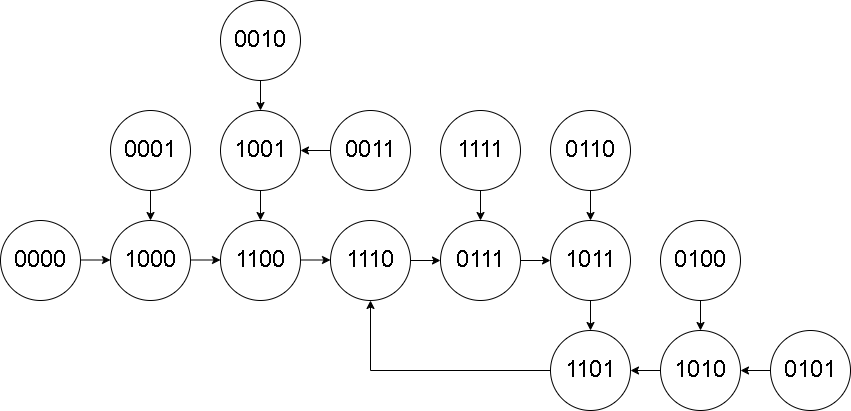

The diagram above was exported from draw.io. Its source (the exported page's mxGraphModel, read from the mxfile embedded in the PNG):
<mxGraphModel dx="1000" dy="605" grid="1" gridSize="10" guides="1" tooltips="1" connect="1" arrows="1" fold="1" page="1" pageScale="1" pageWidth="3300" pageHeight="4681" math="0" shadow="0">
  <root>
    <mxCell id="0" />
    <mxCell id="1" parent="0" />
    <mxCell id="mJAPhpbiudqumMJfXZQc-1" value="&lt;font style=&quot;font-size: 24px;&quot;&gt;0000&lt;/font&gt;" style="ellipse;whiteSpace=wrap;html=1;aspect=fixed;" vertex="1" parent="1">
      <mxGeometry x="140" y="410" width="80" height="80" as="geometry" />
    </mxCell>
    <mxCell id="mJAPhpbiudqumMJfXZQc-2" value="&lt;font style=&quot;font-size: 24px;&quot;&gt;1000&lt;/font&gt;" style="ellipse;whiteSpace=wrap;html=1;aspect=fixed;" vertex="1" parent="1">
      <mxGeometry x="250" y="410" width="80" height="80" as="geometry" />
    </mxCell>
    <mxCell id="mJAPhpbiudqumMJfXZQc-3" value="&lt;font style=&quot;font-size: 24px;&quot;&gt;1100&lt;/font&gt;" style="ellipse;whiteSpace=wrap;html=1;aspect=fixed;" vertex="1" parent="1">
      <mxGeometry x="360" y="410" width="80" height="80" as="geometry" />
    </mxCell>
    <mxCell id="mJAPhpbiudqumMJfXZQc-30" style="edgeStyle=orthogonalEdgeStyle;rounded=0;orthogonalLoop=1;jettySize=auto;html=1;exitX=1;exitY=0.5;exitDx=0;exitDy=0;entryX=0;entryY=0.5;entryDx=0;entryDy=0;" edge="1" parent="1" source="mJAPhpbiudqumMJfXZQc-4" target="mJAPhpbiudqumMJfXZQc-5">
      <mxGeometry relative="1" as="geometry" />
    </mxCell>
    <mxCell id="mJAPhpbiudqumMJfXZQc-4" value="&lt;font style=&quot;font-size: 24px;&quot;&gt;1110&lt;/font&gt;" style="ellipse;whiteSpace=wrap;html=1;aspect=fixed;" vertex="1" parent="1">
      <mxGeometry x="470" y="410" width="80" height="80" as="geometry" />
    </mxCell>
    <mxCell id="mJAPhpbiudqumMJfXZQc-31" style="edgeStyle=orthogonalEdgeStyle;rounded=0;orthogonalLoop=1;jettySize=auto;html=1;exitX=1;exitY=0.5;exitDx=0;exitDy=0;entryX=0;entryY=0.5;entryDx=0;entryDy=0;" edge="1" parent="1" source="mJAPhpbiudqumMJfXZQc-5" target="mJAPhpbiudqumMJfXZQc-6">
      <mxGeometry relative="1" as="geometry" />
    </mxCell>
    <mxCell id="mJAPhpbiudqumMJfXZQc-5" value="&lt;font style=&quot;font-size: 24px;&quot;&gt;0111&lt;/font&gt;" style="ellipse;whiteSpace=wrap;html=1;aspect=fixed;" vertex="1" parent="1">
      <mxGeometry x="580" y="410" width="80" height="80" as="geometry" />
    </mxCell>
    <mxCell id="mJAPhpbiudqumMJfXZQc-32" style="edgeStyle=orthogonalEdgeStyle;rounded=0;orthogonalLoop=1;jettySize=auto;html=1;exitX=0.5;exitY=1;exitDx=0;exitDy=0;entryX=0.5;entryY=0;entryDx=0;entryDy=0;" edge="1" parent="1" source="mJAPhpbiudqumMJfXZQc-6" target="mJAPhpbiudqumMJfXZQc-14">
      <mxGeometry relative="1" as="geometry" />
    </mxCell>
    <mxCell id="mJAPhpbiudqumMJfXZQc-6" value="&lt;font style=&quot;font-size: 24px;&quot;&gt;1011&lt;/font&gt;" style="ellipse;whiteSpace=wrap;html=1;aspect=fixed;" vertex="1" parent="1">
      <mxGeometry x="690" y="410" width="80" height="80" as="geometry" />
    </mxCell>
    <mxCell id="mJAPhpbiudqumMJfXZQc-35" style="edgeStyle=orthogonalEdgeStyle;rounded=0;orthogonalLoop=1;jettySize=auto;html=1;exitX=0.5;exitY=1;exitDx=0;exitDy=0;entryX=0.5;entryY=0;entryDx=0;entryDy=0;" edge="1" parent="1" source="mJAPhpbiudqumMJfXZQc-7" target="mJAPhpbiudqumMJfXZQc-6">
      <mxGeometry relative="1" as="geometry" />
    </mxCell>
    <mxCell id="mJAPhpbiudqumMJfXZQc-7" value="&lt;font style=&quot;font-size: 24px;&quot;&gt;0110&lt;/font&gt;" style="ellipse;whiteSpace=wrap;html=1;aspect=fixed;" vertex="1" parent="1">
      <mxGeometry x="690" y="300" width="80" height="80" as="geometry" />
    </mxCell>
    <mxCell id="mJAPhpbiudqumMJfXZQc-36" style="edgeStyle=orthogonalEdgeStyle;rounded=0;orthogonalLoop=1;jettySize=auto;html=1;exitX=0.5;exitY=1;exitDx=0;exitDy=0;entryX=0.5;entryY=0;entryDx=0;entryDy=0;" edge="1" parent="1" source="mJAPhpbiudqumMJfXZQc-8" target="mJAPhpbiudqumMJfXZQc-15">
      <mxGeometry relative="1" as="geometry" />
    </mxCell>
    <mxCell id="mJAPhpbiudqumMJfXZQc-8" value="&lt;font style=&quot;font-size: 24px;&quot;&gt;0100&lt;/font&gt;" style="ellipse;whiteSpace=wrap;html=1;aspect=fixed;" vertex="1" parent="1">
      <mxGeometry x="800" y="410" width="80" height="80" as="geometry" />
    </mxCell>
    <mxCell id="mJAPhpbiudqumMJfXZQc-43" style="edgeStyle=orthogonalEdgeStyle;rounded=0;orthogonalLoop=1;jettySize=auto;html=1;exitX=0.5;exitY=1;exitDx=0;exitDy=0;entryX=0.5;entryY=0;entryDx=0;entryDy=0;" edge="1" parent="1" source="mJAPhpbiudqumMJfXZQc-9" target="mJAPhpbiudqumMJfXZQc-2">
      <mxGeometry relative="1" as="geometry" />
    </mxCell>
    <mxCell id="mJAPhpbiudqumMJfXZQc-9" value="&lt;font style=&quot;font-size: 24px;&quot;&gt;0001&lt;/font&gt;" style="ellipse;whiteSpace=wrap;html=1;aspect=fixed;" vertex="1" parent="1">
      <mxGeometry x="250" y="300" width="80" height="80" as="geometry" />
    </mxCell>
    <mxCell id="mJAPhpbiudqumMJfXZQc-41" style="edgeStyle=orthogonalEdgeStyle;rounded=0;orthogonalLoop=1;jettySize=auto;html=1;exitX=0.5;exitY=1;exitDx=0;exitDy=0;entryX=0.5;entryY=0;entryDx=0;entryDy=0;" edge="1" parent="1" source="mJAPhpbiudqumMJfXZQc-10" target="mJAPhpbiudqumMJfXZQc-3">
      <mxGeometry relative="1" as="geometry" />
    </mxCell>
    <mxCell id="mJAPhpbiudqumMJfXZQc-10" value="&lt;font style=&quot;font-size: 24px;&quot;&gt;1001&lt;/font&gt;" style="ellipse;whiteSpace=wrap;html=1;aspect=fixed;" vertex="1" parent="1">
      <mxGeometry x="360" y="300" width="80" height="80" as="geometry" />
    </mxCell>
    <mxCell id="mJAPhpbiudqumMJfXZQc-42" style="edgeStyle=orthogonalEdgeStyle;rounded=0;orthogonalLoop=1;jettySize=auto;html=1;exitX=0.5;exitY=1;exitDx=0;exitDy=0;entryX=0.5;entryY=0;entryDx=0;entryDy=0;" edge="1" parent="1" source="mJAPhpbiudqumMJfXZQc-11" target="mJAPhpbiudqumMJfXZQc-10">
      <mxGeometry relative="1" as="geometry" />
    </mxCell>
    <mxCell id="mJAPhpbiudqumMJfXZQc-11" value="&lt;font style=&quot;font-size: 24px;&quot;&gt;0010&lt;/font&gt;" style="ellipse;whiteSpace=wrap;html=1;aspect=fixed;" vertex="1" parent="1">
      <mxGeometry x="360" y="190" width="80" height="80" as="geometry" />
    </mxCell>
    <mxCell id="mJAPhpbiudqumMJfXZQc-40" style="edgeStyle=orthogonalEdgeStyle;rounded=0;orthogonalLoop=1;jettySize=auto;html=1;exitX=0;exitY=0.5;exitDx=0;exitDy=0;entryX=1;entryY=0.5;entryDx=0;entryDy=0;" edge="1" parent="1" source="mJAPhpbiudqumMJfXZQc-12" target="mJAPhpbiudqumMJfXZQc-10">
      <mxGeometry relative="1" as="geometry" />
    </mxCell>
    <mxCell id="mJAPhpbiudqumMJfXZQc-12" value="&lt;font style=&quot;font-size: 24px;&quot;&gt;0011&lt;/font&gt;" style="ellipse;whiteSpace=wrap;html=1;aspect=fixed;" vertex="1" parent="1">
      <mxGeometry x="470" y="300" width="80" height="80" as="geometry" />
    </mxCell>
    <mxCell id="mJAPhpbiudqumMJfXZQc-34" style="edgeStyle=orthogonalEdgeStyle;rounded=0;orthogonalLoop=1;jettySize=auto;html=1;exitX=0.5;exitY=1;exitDx=0;exitDy=0;entryX=0.5;entryY=0;entryDx=0;entryDy=0;" edge="1" parent="1" source="mJAPhpbiudqumMJfXZQc-13" target="mJAPhpbiudqumMJfXZQc-5">
      <mxGeometry relative="1" as="geometry" />
    </mxCell>
    <mxCell id="mJAPhpbiudqumMJfXZQc-13" value="&lt;font style=&quot;font-size: 24px;&quot;&gt;1111&lt;/font&gt;" style="ellipse;whiteSpace=wrap;html=1;aspect=fixed;" vertex="1" parent="1">
      <mxGeometry x="580" y="300" width="80" height="80" as="geometry" />
    </mxCell>
    <mxCell id="mJAPhpbiudqumMJfXZQc-33" style="edgeStyle=orthogonalEdgeStyle;rounded=0;orthogonalLoop=1;jettySize=auto;html=1;exitX=0;exitY=0.5;exitDx=0;exitDy=0;entryX=0.5;entryY=1;entryDx=0;entryDy=0;" edge="1" parent="1" source="mJAPhpbiudqumMJfXZQc-14" target="mJAPhpbiudqumMJfXZQc-4">
      <mxGeometry relative="1" as="geometry" />
    </mxCell>
    <mxCell id="mJAPhpbiudqumMJfXZQc-14" value="&lt;font style=&quot;font-size: 24px;&quot;&gt;1101&lt;/font&gt;" style="ellipse;whiteSpace=wrap;html=1;aspect=fixed;" vertex="1" parent="1">
      <mxGeometry x="690" y="520" width="80" height="80" as="geometry" />
    </mxCell>
    <mxCell id="mJAPhpbiudqumMJfXZQc-37" style="edgeStyle=orthogonalEdgeStyle;rounded=0;orthogonalLoop=1;jettySize=auto;html=1;exitX=0;exitY=0.5;exitDx=0;exitDy=0;entryX=1;entryY=0.5;entryDx=0;entryDy=0;" edge="1" parent="1" source="mJAPhpbiudqumMJfXZQc-15" target="mJAPhpbiudqumMJfXZQc-14">
      <mxGeometry relative="1" as="geometry" />
    </mxCell>
    <mxCell id="mJAPhpbiudqumMJfXZQc-15" value="&lt;font style=&quot;font-size: 24px;&quot;&gt;1010&lt;/font&gt;" style="ellipse;whiteSpace=wrap;html=1;aspect=fixed;" vertex="1" parent="1">
      <mxGeometry x="800" y="520" width="80" height="80" as="geometry" />
    </mxCell>
    <mxCell id="mJAPhpbiudqumMJfXZQc-38" style="edgeStyle=orthogonalEdgeStyle;rounded=0;orthogonalLoop=1;jettySize=auto;html=1;exitX=0;exitY=0.5;exitDx=0;exitDy=0;entryX=1;entryY=0.5;entryDx=0;entryDy=0;" edge="1" parent="1" source="mJAPhpbiudqumMJfXZQc-16" target="mJAPhpbiudqumMJfXZQc-15">
      <mxGeometry relative="1" as="geometry" />
    </mxCell>
    <mxCell id="mJAPhpbiudqumMJfXZQc-16" value="&lt;font style=&quot;font-size: 24px;&quot;&gt;0101&lt;/font&gt;" style="ellipse;whiteSpace=wrap;html=1;aspect=fixed;" vertex="1" parent="1">
      <mxGeometry x="910" y="520" width="80" height="80" as="geometry" />
    </mxCell>
    <mxCell id="mJAPhpbiudqumMJfXZQc-17" value="" style="endArrow=classic;html=1;rounded=0;" edge="1" parent="1">
      <mxGeometry width="50" height="50" relative="1" as="geometry">
        <mxPoint x="220" y="449.5" as="sourcePoint" />
        <mxPoint x="250" y="449.5" as="targetPoint" />
      </mxGeometry>
    </mxCell>
    <mxCell id="mJAPhpbiudqumMJfXZQc-18" value="" style="endArrow=classic;html=1;rounded=0;" edge="1" parent="1">
      <mxGeometry width="50" height="50" relative="1" as="geometry">
        <mxPoint x="330" y="449.5" as="sourcePoint" />
        <mxPoint x="360" y="449.5" as="targetPoint" />
      </mxGeometry>
    </mxCell>
    <mxCell id="mJAPhpbiudqumMJfXZQc-19" value="" style="endArrow=classic;html=1;rounded=0;" edge="1" parent="1">
      <mxGeometry width="50" height="50" relative="1" as="geometry">
        <mxPoint x="440" y="449.5" as="sourcePoint" />
        <mxPoint x="470" y="449.5" as="targetPoint" />
      </mxGeometry>
    </mxCell>
  </root>
</mxGraphModel>